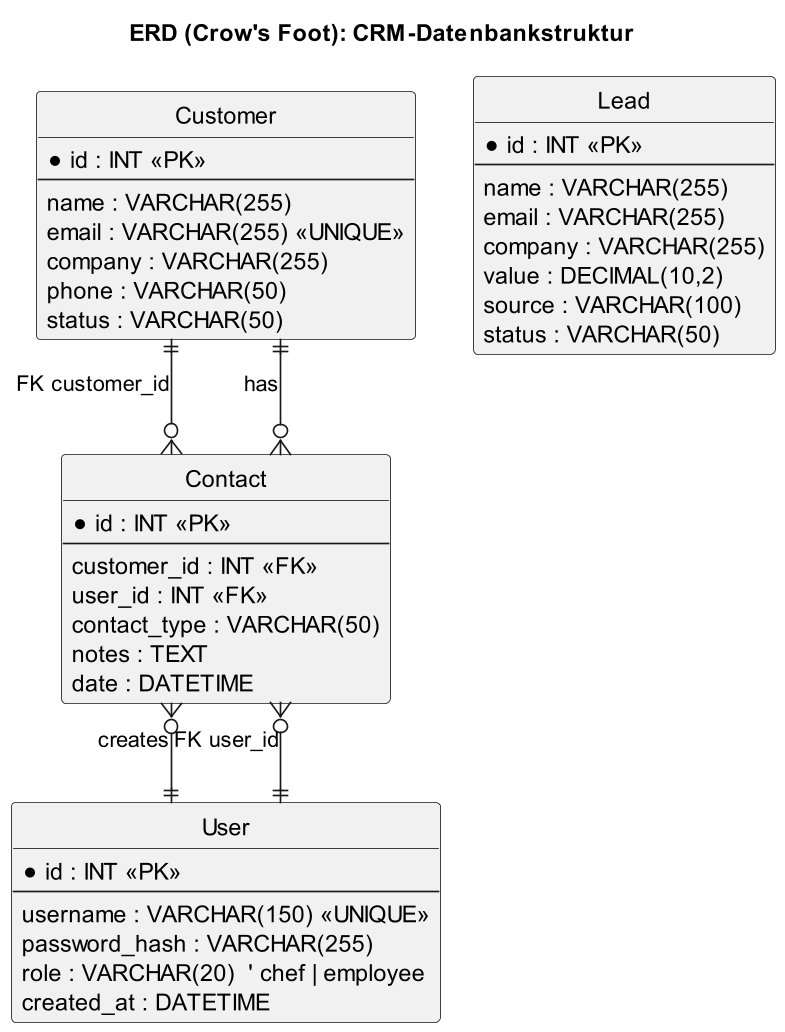

The diagram above was rendered by PlantUML. Its source (embedded in the PNG):
@startuml
title ERD (Crow's Foot): CRM-Datenbankstruktur

hide circle
skinparam linetype ortho
skinparam dpi 160
skinparam shadowing false

entity "Customer" as Customer {
  * id : INT <<PK>>
  --
  name : VARCHAR(255)
  email : VARCHAR(255) <<UNIQUE>>
  company : VARCHAR(255)
  phone : VARCHAR(50)
  status : VARCHAR(50)
}

entity "Lead" as Lead {
  * id : INT <<PK>>
  --
  name : VARCHAR(255)
  email : VARCHAR(255)
  company : VARCHAR(255)
  value : DECIMAL(10,2)
  source : VARCHAR(100)
  status : VARCHAR(50)
}

entity "User" as User {
  * id : INT <<PK>>
  --
  username : VARCHAR(150) <<UNIQUE>>
  password_hash : VARCHAR(255)
  role : VARCHAR(20)  ' chef | employee
  created_at : DATETIME
}

entity "Contact" as Contact {
  * id : INT <<PK>>
  --
  customer_id : INT <<FK>>
  user_id : INT <<FK>>
  contact_type : VARCHAR(50)
  notes : TEXT
  date : DATETIME
}

' Beziehungen (Crow's Foot)
Customer ||--o{ Contact : has
User ||--o{ Contact : creates

' FK-Hinweise (optional, macht es für Prüfer klarer)
Contact }o--|| Customer : FK customer_id
Contact }o--|| User : FK user_id

@enduml